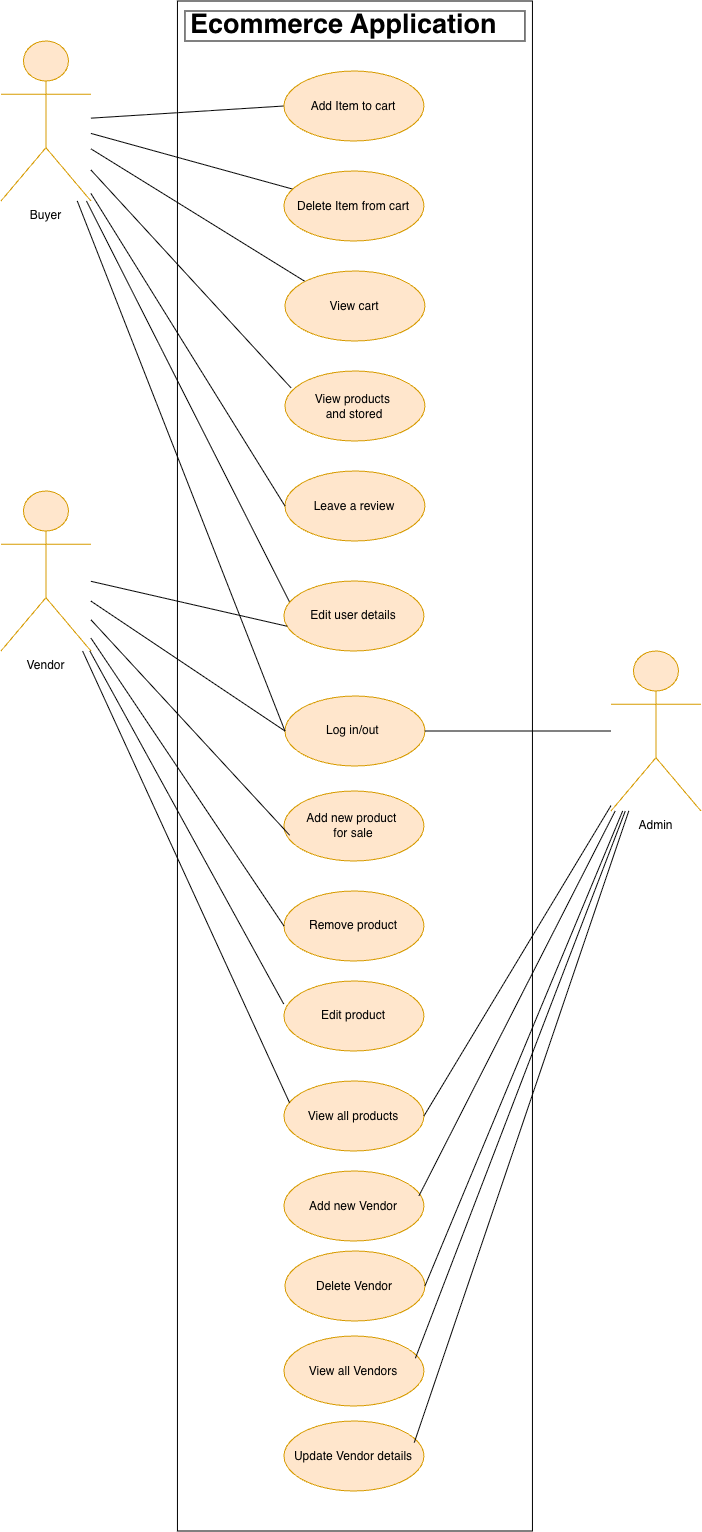

The diagram above was exported from draw.io. Its source (the exported page's mxGraphModel, read from the mxfile embedded in the PNG):
<mxGraphModel dx="1099" dy="629" grid="1" gridSize="10" guides="1" tooltips="1" connect="1" arrows="1" fold="1" page="1" pageScale="1" pageWidth="827" pageHeight="1169" math="0" shadow="0">
  <root>
    <mxCell id="0" />
    <mxCell id="1" parent="0" />
    <mxCell id="KoXlSOB0e1U4F5MTc84t-1" parent="1" style="rounded=0;whiteSpace=wrap;html=1;" value="" vertex="1">
      <mxGeometry height="1530" width="355" x="236.5" y="60" as="geometry" />
    </mxCell>
    <mxCell id="KoXlSOB0e1U4F5MTc84t-2" parent="1" style="strokeWidth=1;shadow=0;dashed=0;align=center;html=1;shape=mxgraph.mockup.text.textBox;align=left;fontSize=17;spacingLeft=4;spacingTop=-3;whiteSpace=wrap;mainText=;" value="&lt;b&gt;&lt;font style=&quot;font-size: 27px;&quot;&gt;Ecommerce Application&lt;/font&gt;&lt;/b&gt;" vertex="1">
      <mxGeometry height="30" width="340" x="244" y="70" as="geometry" />
    </mxCell>
    <mxCell id="KoXlSOB0e1U4F5MTc84t-3" parent="1" style="shape=umlActor;verticalLabelPosition=bottom;verticalAlign=top;html=1;outlineConnect=0;fillColor=#ffe6cc;strokeColor=#d79b00;" value="Buyer" vertex="1">
      <mxGeometry height="160" width="90" x="60" y="100" as="geometry" />
    </mxCell>
    <mxCell id="KoXlSOB0e1U4F5MTc84t-38" edge="1" parent="1" source="KoXlSOB0e1U4F5MTc84t-3" style="endArrow=none;html=1;rounded=0;" target="KoXlSOB0e1U4F5MTc84t-88" value="">
      <mxGeometry height="50" relative="1" width="50" as="geometry">
        <mxPoint x="150" y="220" as="sourcePoint" />
        <mxPoint x="366.0799999999999" y="337.02" as="targetPoint" />
      </mxGeometry>
    </mxCell>
    <mxCell id="KoXlSOB0e1U4F5MTc84t-39" edge="1" parent="1" source="KoXlSOB0e1U4F5MTc84t-3" style="endArrow=none;html=1;rounded=0;entryX=0;entryY=0;entryDx=0;entryDy=0;" target="KoXlSOB0e1U4F5MTc84t-89" value="">
      <mxGeometry height="50" relative="1" width="50" as="geometry">
        <mxPoint x="150" y="250" as="sourcePoint" />
        <mxPoint x="366.0799999999999" y="449.99" as="targetPoint" />
      </mxGeometry>
    </mxCell>
    <mxCell id="KoXlSOB0e1U4F5MTc84t-41" edge="1" parent="1" source="KoXlSOB0e1U4F5MTc84t-3" style="endArrow=none;html=1;rounded=0;entryX=0.043;entryY=0.24;entryDx=0;entryDy=0;entryPerimeter=0;" target="KoXlSOB0e1U4F5MTc84t-92" value="">
      <mxGeometry height="50" relative="1" width="50" as="geometry">
        <mxPoint x="150" y="330" as="sourcePoint" />
        <mxPoint x="343.0239999999999" y="683.0400000000002" as="targetPoint" />
      </mxGeometry>
    </mxCell>
    <mxCell id="KoXlSOB0e1U4F5MTc84t-42" edge="1" parent="1" source="KoXlSOB0e1U4F5MTc84t-95" style="endArrow=none;html=1;rounded=0;exitX=0.05;exitY=0.339;exitDx=0;exitDy=0;exitPerimeter=0;" target="KoXlSOB0e1U4F5MTc84t-3" value="">
      <mxGeometry height="50" relative="1" width="50" as="geometry">
        <mxPoint x="332.99199999999996" y="810.96" as="sourcePoint" />
        <mxPoint x="110" y="330" as="targetPoint" />
      </mxGeometry>
    </mxCell>
    <mxCell id="KoXlSOB0e1U4F5MTc84t-83" edge="1" parent="1" source="KoXlSOB0e1U4F5MTc84t-3" style="endArrow=none;html=1;rounded=0;entryX=0;entryY=0.5;entryDx=0;entryDy=0;" target="KoXlSOB0e1U4F5MTc84t-90" value="">
      <mxGeometry height="50" relative="1" width="50" as="geometry">
        <mxPoint x="160" y="190" as="sourcePoint" />
        <mxPoint x="340" y="250" as="targetPoint" />
      </mxGeometry>
    </mxCell>
    <mxCell id="KoXlSOB0e1U4F5MTc84t-88" parent="1" style="ellipse;whiteSpace=wrap;html=1;fillColor=#ffe6cc;strokeColor=#d79b00;" value="Delete Item from cart" vertex="1">
      <mxGeometry height="70" width="140" x="343" y="230" as="geometry" />
    </mxCell>
    <mxCell id="KoXlSOB0e1U4F5MTc84t-89" parent="1" style="ellipse;whiteSpace=wrap;html=1;fillColor=#ffe6cc;strokeColor=#d79b00;" value="View cart" vertex="1">
      <mxGeometry height="70" width="140" x="344" y="330" as="geometry" />
    </mxCell>
    <mxCell id="KoXlSOB0e1U4F5MTc84t-90" parent="1" style="ellipse;whiteSpace=wrap;html=1;fillColor=#ffe6cc;strokeColor=#d79b00;" value="Add Item to cart" vertex="1">
      <mxGeometry height="70" width="140" x="343" y="130" as="geometry" />
    </mxCell>
    <mxCell id="KoXlSOB0e1U4F5MTc84t-92" parent="1" style="ellipse;whiteSpace=wrap;html=1;fillColor=#ffe6cc;strokeColor=#d79b00;" value="View products&amp;nbsp;&lt;div&gt;and stored&lt;/div&gt;" vertex="1">
      <mxGeometry height="70" width="140" x="344" y="430" as="geometry" />
    </mxCell>
    <mxCell id="KoXlSOB0e1U4F5MTc84t-95" parent="1" style="ellipse;whiteSpace=wrap;html=1;fillColor=#ffe6cc;strokeColor=#d79b00;" value="Edit user details" vertex="1">
      <mxGeometry height="70" width="140" x="343" y="640" as="geometry" />
    </mxCell>
    <mxCell id="eoS86viFnitbWRvZvn1i-1" parent="1" style="ellipse;whiteSpace=wrap;html=1;fillColor=#ffe6cc;strokeColor=#d79b00;" value="Log in/out&amp;nbsp;" vertex="1">
      <mxGeometry height="70" width="140" x="344" y="755" as="geometry" />
    </mxCell>
    <mxCell id="eoS86viFnitbWRvZvn1i-2" edge="1" parent="1" source="eoS86viFnitbWRvZvn1i-1" style="endArrow=none;html=1;rounded=0;exitX=0;exitY=0.5;exitDx=0;exitDy=0;" target="KoXlSOB0e1U4F5MTc84t-3" value="">
      <mxGeometry height="50" relative="1" width="50" as="geometry">
        <mxPoint x="370" y="470" as="sourcePoint" />
        <mxPoint x="420" y="420" as="targetPoint" />
      </mxGeometry>
    </mxCell>
    <mxCell id="eoS86viFnitbWRvZvn1i-3" parent="1" style="shape=umlActor;verticalLabelPosition=bottom;verticalAlign=top;html=1;outlineConnect=0;fillColor=#ffe6cc;strokeColor=#d79b00;" value="Vendor" vertex="1">
      <mxGeometry height="160" width="90" x="60" y="550" as="geometry" />
    </mxCell>
    <mxCell id="eoS86viFnitbWRvZvn1i-10" edge="1" parent="1" source="eoS86viFnitbWRvZvn1i-3" style="endArrow=none;html=1;rounded=0;entryX=0.024;entryY=0.647;entryDx=0;entryDy=0;entryPerimeter=0;" target="KoXlSOB0e1U4F5MTc84t-95" value="">
      <mxGeometry height="50" relative="1" width="50" as="geometry">
        <mxPoint x="370" y="660" as="sourcePoint" />
        <mxPoint x="420" y="610" as="targetPoint" />
      </mxGeometry>
    </mxCell>
    <mxCell id="eoS86viFnitbWRvZvn1i-11" edge="1" parent="1" source="eoS86viFnitbWRvZvn1i-3" style="endArrow=none;html=1;rounded=0;entryX=0;entryY=0.5;entryDx=0;entryDy=0;" target="eoS86viFnitbWRvZvn1i-1" value="">
      <mxGeometry height="50" relative="1" width="50" as="geometry">
        <mxPoint x="370" y="660" as="sourcePoint" />
        <mxPoint x="420" y="610" as="targetPoint" />
      </mxGeometry>
    </mxCell>
    <mxCell id="eoS86viFnitbWRvZvn1i-12" parent="1" style="ellipse;whiteSpace=wrap;html=1;fillColor=#ffe6cc;strokeColor=#d79b00;" value="Remove product" vertex="1">
      <mxGeometry height="70" width="140" x="343" y="950" as="geometry" />
    </mxCell>
    <mxCell id="eoS86viFnitbWRvZvn1i-13" parent="1" style="ellipse;whiteSpace=wrap;html=1;fillColor=#ffe6cc;strokeColor=#d79b00;" value="Add new product&amp;nbsp;&lt;div&gt;for sale&lt;/div&gt;" vertex="1">
      <mxGeometry height="70" width="140" x="343" y="850" as="geometry" />
    </mxCell>
    <mxCell id="eoS86viFnitbWRvZvn1i-14" parent="1" style="ellipse;whiteSpace=wrap;html=1;fillColor=#ffe6cc;strokeColor=#d79b00;" value="Edit product" vertex="1">
      <mxGeometry height="70" width="140" x="343" y="1040" as="geometry" />
    </mxCell>
    <mxCell id="eoS86viFnitbWRvZvn1i-15" parent="1" style="ellipse;whiteSpace=wrap;html=1;fillColor=#ffe6cc;strokeColor=#d79b00;" value="View all products" vertex="1">
      <mxGeometry height="70" width="140" x="343" y="1140" as="geometry" />
    </mxCell>
    <mxCell id="eoS86viFnitbWRvZvn1i-16" edge="1" parent="1" source="eoS86viFnitbWRvZvn1i-3" style="endArrow=none;html=1;rounded=0;entryX=0.04;entryY=0.311;entryDx=0;entryDy=0;entryPerimeter=0;" target="eoS86viFnitbWRvZvn1i-15" value="">
      <mxGeometry height="50" relative="1" width="50" as="geometry">
        <mxPoint x="300" y="1120" as="sourcePoint" />
        <mxPoint x="350" y="1070" as="targetPoint" />
      </mxGeometry>
    </mxCell>
    <mxCell id="eoS86viFnitbWRvZvn1i-17" edge="1" parent="1" source="eoS86viFnitbWRvZvn1i-3" style="endArrow=none;html=1;rounded=0;entryX=-0.002;entryY=0.328;entryDx=0;entryDy=0;entryPerimeter=0;" target="eoS86viFnitbWRvZvn1i-14" value="">
      <mxGeometry height="50" relative="1" width="50" as="geometry">
        <mxPoint x="370" y="970" as="sourcePoint" />
        <mxPoint x="420" y="920" as="targetPoint" />
      </mxGeometry>
    </mxCell>
    <mxCell id="eoS86viFnitbWRvZvn1i-18" edge="1" parent="1" source="eoS86viFnitbWRvZvn1i-3" style="endArrow=none;html=1;rounded=0;entryX=0;entryY=0.5;entryDx=0;entryDy=0;" target="eoS86viFnitbWRvZvn1i-12" value="">
      <mxGeometry height="50" relative="1" width="50" as="geometry">
        <mxPoint x="370" y="970" as="sourcePoint" />
        <mxPoint x="420" y="920" as="targetPoint" />
      </mxGeometry>
    </mxCell>
    <mxCell id="eoS86viFnitbWRvZvn1i-19" edge="1" parent="1" source="eoS86viFnitbWRvZvn1i-3" style="endArrow=none;html=1;rounded=0;entryX=0.04;entryY=0.63;entryDx=0;entryDy=0;entryPerimeter=0;" target="eoS86viFnitbWRvZvn1i-13" value="">
      <mxGeometry height="50" relative="1" width="50" as="geometry">
        <mxPoint x="160" y="700" as="sourcePoint" />
        <mxPoint x="420" y="920" as="targetPoint" />
      </mxGeometry>
    </mxCell>
    <mxCell id="eoS86viFnitbWRvZvn1i-20" parent="1" style="shape=umlActor;verticalLabelPosition=bottom;verticalAlign=top;html=1;outlineConnect=0;fillColor=#ffe6cc;strokeColor=#d79b00;" value="Admin" vertex="1">
      <mxGeometry height="160" width="90" x="670" y="710" as="geometry" />
    </mxCell>
    <mxCell id="eoS86viFnitbWRvZvn1i-21" edge="1" parent="1" source="eoS86viFnitbWRvZvn1i-1" style="endArrow=none;html=1;rounded=0;exitX=1;exitY=0.5;exitDx=0;exitDy=0;" target="eoS86viFnitbWRvZvn1i-20" value="">
      <mxGeometry height="50" relative="1" width="50" as="geometry">
        <mxPoint x="370" y="870" as="sourcePoint" />
        <mxPoint x="420" y="820" as="targetPoint" />
      </mxGeometry>
    </mxCell>
    <mxCell id="eoS86viFnitbWRvZvn1i-22" parent="1" style="ellipse;whiteSpace=wrap;html=1;fillColor=#ffe6cc;strokeColor=#d79b00;" value="Add new Vendor" vertex="1">
      <mxGeometry height="70" width="140" x="343" y="1230" as="geometry" />
    </mxCell>
    <mxCell id="eoS86viFnitbWRvZvn1i-23" parent="1" style="ellipse;whiteSpace=wrap;html=1;fillColor=#ffe6cc;strokeColor=#d79b00;" value="Delete Vendor" vertex="1">
      <mxGeometry height="70" width="140" x="344" y="1310" as="geometry" />
    </mxCell>
    <mxCell id="eoS86viFnitbWRvZvn1i-24" parent="1" style="ellipse;whiteSpace=wrap;html=1;fillColor=#ffe6cc;strokeColor=#d79b00;" value="View all Vendors" vertex="1">
      <mxGeometry height="70" width="140" x="343" y="1395" as="geometry" />
    </mxCell>
    <mxCell id="eoS86viFnitbWRvZvn1i-25" edge="1" parent="1" source="eoS86viFnitbWRvZvn1i-15" style="endArrow=none;html=1;rounded=0;exitX=1;exitY=0.5;exitDx=0;exitDy=0;" target="eoS86viFnitbWRvZvn1i-20" value="">
      <mxGeometry height="50" relative="1" width="50" as="geometry">
        <mxPoint x="370" y="1170" as="sourcePoint" />
        <mxPoint x="420" y="1120" as="targetPoint" />
      </mxGeometry>
    </mxCell>
    <mxCell id="eoS86viFnitbWRvZvn1i-26" edge="1" parent="1" source="eoS86viFnitbWRvZvn1i-22" style="endArrow=none;html=1;rounded=0;exitX=0.965;exitY=0.353;exitDx=0;exitDy=0;exitPerimeter=0;" target="eoS86viFnitbWRvZvn1i-20" value="">
      <mxGeometry height="50" relative="1" width="50" as="geometry">
        <mxPoint x="370" y="1170" as="sourcePoint" />
        <mxPoint x="700" y="920" as="targetPoint" />
      </mxGeometry>
    </mxCell>
    <mxCell id="eoS86viFnitbWRvZvn1i-27" edge="1" parent="1" source="eoS86viFnitbWRvZvn1i-23" style="endArrow=none;html=1;rounded=0;exitX=1;exitY=0.5;exitDx=0;exitDy=0;" target="eoS86viFnitbWRvZvn1i-20" value="">
      <mxGeometry height="50" relative="1" width="50" as="geometry">
        <mxPoint x="-50" y="1380" as="sourcePoint" />
        <mxPoint y="1330" as="targetPoint" />
      </mxGeometry>
    </mxCell>
    <mxCell id="eoS86viFnitbWRvZvn1i-28" edge="1" parent="1" source="eoS86viFnitbWRvZvn1i-24" style="endArrow=none;html=1;rounded=0;exitX=0.939;exitY=0.317;exitDx=0;exitDy=0;exitPerimeter=0;" target="eoS86viFnitbWRvZvn1i-20" value="">
      <mxGeometry height="50" relative="1" width="50" as="geometry">
        <mxPoint x="484" y="1370" as="sourcePoint" />
        <mxPoint x="534" y="1320" as="targetPoint" />
      </mxGeometry>
    </mxCell>
    <mxCell id="eoS86viFnitbWRvZvn1i-29" parent="1" style="ellipse;whiteSpace=wrap;html=1;fillColor=#ffe6cc;strokeColor=#d79b00;" value="Update Vendor details" vertex="1">
      <mxGeometry height="70" width="140" x="343" y="1480" as="geometry" />
    </mxCell>
    <mxCell id="eoS86viFnitbWRvZvn1i-30" edge="1" parent="1" source="eoS86viFnitbWRvZvn1i-29" style="endArrow=none;html=1;rounded=0;exitX=0.931;exitY=0.308;exitDx=0;exitDy=0;exitPerimeter=0;" target="eoS86viFnitbWRvZvn1i-20" value="">
      <mxGeometry height="50" relative="1" width="50" as="geometry">
        <mxPoint x="483" y="1470" as="sourcePoint" />
        <mxPoint x="533" y="1420" as="targetPoint" />
      </mxGeometry>
    </mxCell>
    <mxCell id="mcrIlmskysNNV5-2LnWP-1" parent="1" style="ellipse;whiteSpace=wrap;html=1;fillColor=#ffe6cc;strokeColor=#d79b00;" value="Leave a review" vertex="1">
      <mxGeometry height="70" width="140" x="344" y="530" as="geometry" />
    </mxCell>
    <mxCell id="mcrIlmskysNNV5-2LnWP-2" edge="1" parent="1" source="mcrIlmskysNNV5-2LnWP-1" style="endArrow=none;html=1;rounded=0;exitX=0;exitY=0.5;exitDx=0;exitDy=0;" target="KoXlSOB0e1U4F5MTc84t-3" value="">
      <mxGeometry relative="1" as="geometry">
        <mxPoint x="310" y="680" as="sourcePoint" />
        <mxPoint x="230" y="390" as="targetPoint" />
      </mxGeometry>
    </mxCell>
  </root>
</mxGraphModel>